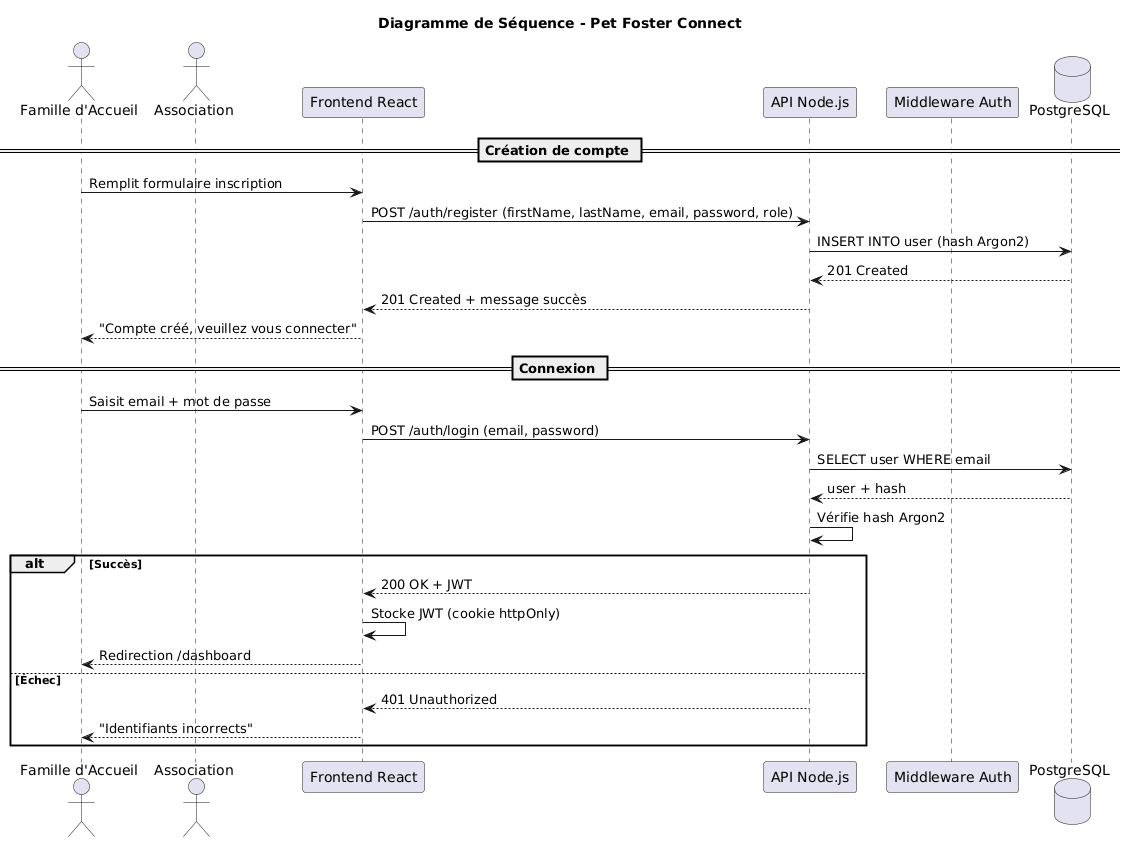

The diagram above was rendered by PlantUML. Its source (embedded in the PNG):
@startuml
title Diagramme de Séquence - Pet Foster Connect

actor "Famille d'Accueil" as Famille
actor "Association" as Asso
participant "Frontend React" as Frontend
participant "API Node.js" as Backend
participant "Middleware Auth" as Auth
database "PostgreSQL" as DB

== Création de compte ==
Famille -> Frontend : Remplit formulaire inscription
Frontend -> Backend : POST /auth/register (firstName, lastName, email, password, role)
Backend -> DB : INSERT INTO user (hash Argon2)
DB --> Backend : 201 Created
Backend --> Frontend : 201 Created + message succès
Frontend --> Famille : "Compte créé, veuillez vous connecter"

== Connexion ==
Famille -> Frontend : Saisit email + mot de passe
Frontend -> Backend : POST /auth/login (email, password)
Backend -> DB : SELECT user WHERE email
DB --> Backend : user + hash
Backend -> Backend : Vérifie hash Argon2
alt Succès
    Backend --> Frontend : 200 OK + JWT
    Frontend -> Frontend : Stocke JWT (cookie httpOnly)
    Frontend --> Famille : Redirection /dashboard
else Échec
    Backend --> Frontend : 401 Unauthorized
    Frontend --> Famille : "Identifiants incorrects"
end
@enduml